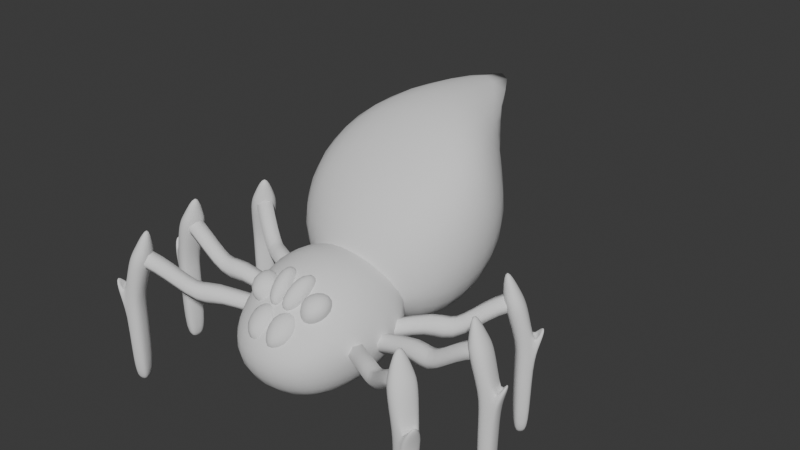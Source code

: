 # Source: Spider_Mother.blend  (saved by Blender 4.0.36; exported with 4.5.12 LTS)
import bpy
from mathutils import Matrix  # noqa: F401  (used for matrix-valued properties, if any)

bpy.ops.wm.read_factory_settings(use_empty=True)
scene = bpy.context.scene
scene.name = 'Scene'

# ---- collections
col_collection = bpy.data.collections.new('Collection'); scene.collection.children.link(col_collection)

# ---- world
world_world = bpy.data.worlds.new('World'); scene.world = world_world
world_world.use_nodes = True; world_world.node_tree.nodes.clear()
_N = world_world.node_tree.nodes; _L = world_world.node_tree.links
n0 = _N.new('ShaderNodeOutputWorld'); n0.name = 'World Output'; n0.location = (300, 300)
n1 = _N.new('ShaderNodeBackground'); n1.name = 'Background'; n1.location = (10, 300)
n1.inputs[0].default_value = (0.05088, 0.05088, 0.05088, 1.0)
_L.new(n1.outputs[0], n0.inputs[0])
n0.is_active_output = True
world_world.color = (0.05088, 0.05088, 0.05088)
world_world.use_sun_shadow = False
world_world.sun_shadow_jitter_overblur = 0.0

# ---- meshes
me_cube_001 = bpy.data.meshes.new('Cube.001')
me_cube_001.from_pydata([(-0.125, -0.1563, 0.125), (-0.125, -0.09881, 0.3203), (-0.125, 0.1563, 0.125), (-0.125, 0.1563, 0.375), (0.125, -0.1563, 0.125), (0.125, -0.09881, 0.3203), (0.125, 0.1563, 0.125), (0.125, 0.1562, 0.375), (-0.1524, 3.381e-10, 0.09761), (-0.1524, -0.1905, 0.25), (-0.1524, -1.99e-09, 0.4024), (-0.2118, 0.1905, 0.25), (3.958e-09, 0.1905, 0.09761), (-1.397e-09, 0.1905, 0.4024), (0.2118, 0.1905, 0.25), (0.1524, -5.192e-09, 0.09761), (0.1524, -5.351e-10, 0.4024), (0.1524, -0.1905, 0.25), (-3.027e-09, -0.1905, 0.09761), (-2.328e-10, -0.1331, 0.3477), (-0.2099, -3.736e-09, 0.25), (2.328e-09, 0.2623, 0.25), (0.2099, -4.028e-09, 0.25), (-2.328e-09, -0.2623, 0.25), (0.0, -1.699e-09, 0.04012), (-2.328e-10, -4.319e-09, 0.4599)], [], [(0, 9, 20, 8), (9, 1, 10, 20), (20, 10, 3, 11), (8, 20, 11, 2), (2, 11, 21, 12), (11, 3, 13, 21), (21, 13, 7, 14), (12, 21, 14, 6), (6, 14, 22, 15), (14, 7, 16, 22), (22, 16, 5, 17), (15, 22, 17, 4), (4, 17, 23, 18), (17, 5, 19, 23), (23, 19, 1, 9), (18, 23, 9, 0), (2, 12, 24, 8), (12, 6, 15, 24), (24, 15, 4, 18), (8, 24, 18, 0), (7, 13, 25, 16), (13, 3, 10, 25), (25, 10, 1, 19), (16, 25, 19, 5)])
me_cube_001.polygons.foreach_set('use_smooth', [True] * 24)
_uv = me_cube_001.uv_layers.new(name='UVMap')
_uv.uv.foreach_set('vector', [0.375, 0.0, 0.5, 0.0, 0.5, 0.125, 0.375, 0.125, 0.5, 0.0, 0.625, 0.0, 0.625, 0.125, 0.5, 0.125, 0.5, 0.125, 0.625, 0.125, 0.625, 0.25, 0.5, 0.25, 0.375, 0.125, 0.5, 0.125, 0.5, 0.25, 0.375, 0.25, 0.375, 0.25, 0.5, 0.25, 0.5, 0.375, 0.375, 0.375, 0.5, 0.25, 0.625, 0.25, 0.625, 0.375, 0.5, 0.375, 0.5, 0.375, 0.625, 0.375, 0.625, 0.5, 0.5, 0.5, 0.375, 0.375, 0.5, 0.375, 0.5, 0.5, 0.375, 0.5, 0.375, 0.5, 0.5, 0.5, 0.5, 0.625, 0.375, 0.625, 0.5, 0.5, 0.625, 0.5, 0.625, 0.625, 0.5, 0.625, 0.5, 0.625, 0.625, 0.625, 0.625, 0.75, 0.5, 0.75, 0.375, 0.625, 0.5, 0.625, 0.5, 0.75, 0.375, 0.75, 0.375, 0.75, 0.5, 0.75, 0.5, 0.875, 0.375, 0.875, 0.5, 0.75, 0.625, 0.75, 0.625, 0.875, 0.5, 0.875, 0.5, 0.875, 0.625, 0.875, 0.625, 1.0, 0.5, 1.0, 0.375, 0.875, 0.5, 0.875, 0.5, 1.0, 0.375, 1.0, 0.125, 0.5, 0.25, 0.5, 0.25, 0.625, 0.125, 0.625, 0.25, 0.5, 0.375, 0.5, 0.375, 0.625, 0.25, 0.625, 0.25, 0.625, 0.375, 0.625, 0.375, 0.75, 0.25, 0.75, 0.125, 0.625, 0.25, 0.625, 0.25, 0.75, 0.125, 0.75, 0.625, 0.5, 0.75, 0.5, 0.75, 0.625, 0.625, 0.625, 0.75, 0.5, 0.875, 0.5, 0.875, 0.625, 0.75, 0.625, 0.75, 0.625, 0.875, 0.625, 0.875, 0.75, 0.75, 0.75, 0.625, 0.625, 0.75, 0.625, 0.75, 0.75, 0.625, 0.75])
me_cube_001.update()
me_cube_002 = bpy.data.meshes.new('Cube.002')
me_cube_002.from_pydata([(-0.1875, 0.1941, 0.1828), (-0.1875, 0.197, 0.5563), (-0.1875, 0.5633, 0.333), (-0.1308, 0.4887, 0.6577), (0.1875, 0.1941, 0.1828), (0.1875, 0.197, 0.5563), (0.1875, 0.5633, 0.333), (0.1308, 0.4887, 0.6577), (-0.2286, 0.386, 0.1791), (-0.2286, 0.1172, 0.3926), (-0.2286, 0.3548, 0.6729), (-0.2286, 0.5252, 0.5051), (2.794e-09, 0.6116, 0.3007), (-1.63e-09, 0.9097, 0.6964), (0.2286, 0.5252, 0.5051), (0.2286, 0.386, 0.1791), (0.2286, 0.3548, 0.6729), (0.2286, 0.1172, 0.3926), (-2.794e-09, 0.1618, 0.1345), (1.63e-09, 0.1486, 0.5886), (-0.3148, 0.3414, 0.4372), (-1.863e-09, 0.6609, 0.5321), (0.3148, 0.3414, 0.4372), (1.863e-09, 0.03266, 0.3758), (0.0, 0.4028, 0.09449), (-3.725e-09, 0.4833, 0.7864)], [], [(0, 9, 20, 8), (9, 1, 10, 20), (20, 10, 3, 11), (8, 20, 11, 2), (2, 11, 21, 12), (11, 3, 13, 21), (21, 13, 7, 14), (12, 21, 14, 6), (6, 14, 22, 15), (14, 7, 16, 22), (22, 16, 5, 17), (15, 22, 17, 4), (4, 17, 23, 18), (17, 5, 19, 23), (23, 19, 1, 9), (18, 23, 9, 0), (2, 12, 24, 8), (12, 6, 15, 24), (24, 15, 4, 18), (8, 24, 18, 0), (7, 13, 25, 16), (13, 3, 10, 25), (25, 10, 1, 19), (16, 25, 19, 5)])
me_cube_002.polygons.foreach_set('use_smooth', [True] * 24)
_k = {(3, 13): 1.0, (7, 13): 1.0}
me_cube_002.attributes.new('crease_edge', 'FLOAT', 'EDGE').data.foreach_set('value', [_k.get((min(e.vertices), max(e.vertices)), 0.0) for e in me_cube_002.edges])
_uv = me_cube_002.uv_layers.new(name='UVMap')
_uv.uv.foreach_set('vector', [0.375, 0.0, 0.5, 0.0, 0.5, 0.125, 0.375, 0.125, 0.5, 0.0, 0.625, 0.0, 0.625, 0.125, 0.5, 0.125, 0.5, 0.125, 0.625, 0.125, 0.625, 0.25, 0.5, 0.25, 0.375, 0.125, 0.5, 0.125, 0.5, 0.25, 0.375, 0.25, 0.375, 0.25, 0.5, 0.25, 0.5, 0.375, 0.375, 0.375, 0.5, 0.25, 0.625, 0.25, 0.625, 0.375, 0.5, 0.375, 0.5, 0.375, 0.625, 0.375, 0.625, 0.5, 0.5, 0.5, 0.375, 0.375, 0.5, 0.375, 0.5, 0.5, 0.375, 0.5, 0.375, 0.5, 0.5, 0.5, 0.5, 0.625, 0.375, 0.625, 0.5, 0.5, 0.625, 0.5, 0.625, 0.625, 0.5, 0.625, 0.5, 0.625, 0.625, 0.625, 0.625, 0.75, 0.5, 0.75, 0.375, 0.625, 0.5, 0.625, 0.5, 0.75, 0.375, 0.75, 0.375, 0.75, 0.5, 0.75, 0.5, 0.875, 0.375, 0.875, 0.5, 0.75, 0.625, 0.75, 0.625, 0.875, 0.5, 0.875, 0.5, 0.875, 0.625, 0.875, 0.625, 1.0, 0.5, 1.0, 0.375, 0.875, 0.5, 0.875, 0.5, 1.0, 0.375, 1.0, 0.125, 0.5, 0.25, 0.5, 0.25, 0.625, 0.125, 0.625, 0.25, 0.5, 0.375, 0.5, 0.375, 0.625, 0.25, 0.625, 0.25, 0.625, 0.375, 0.625, 0.375, 0.75, 0.25, 0.75, 0.125, 0.625, 0.25, 0.625, 0.25, 0.75, 0.125, 0.75, 0.625, 0.5, 0.75, 0.5, 0.75, 0.625, 0.625, 0.625, 0.75, 0.5, 0.875, 0.5, 0.875, 0.625, 0.75, 0.625, 0.75, 0.625, 0.875, 0.625, 0.875, 0.75, 0.75, 0.75, 0.625, 0.625, 0.75, 0.625, 0.75, 0.75, 0.625, 0.75])
me_cube_002.update()
me_beziercurve = bpy.data.meshes.new('BezierCurve')
me_beziercurve.from_pydata([(0.1231, 0.01438, 0.2398), (0.1069, -0.004699, 0.2398), (0.1046, -0.01908, 0.2195), (0.1184, -0.01438, 0.1992), (0.1345, 0.004699, 0.1992), (0.1369, 0.01908, 0.2195), (0.1798, -0.03196, 0.2618), (0.1644, -0.05165, 0.2617), (0.1599, -0.06424, 0.2407), (0.1707, -0.05715, 0.22), (0.1861, -0.03746, 0.2203), (0.1907, -0.02487, 0.2411), (0.2233, -0.06409, 0.2789), (0.2092, -0.08469, 0.2774), (0.2012, -0.09477, 0.2556), (0.2074, -0.08426, 0.2347), (0.2215, -0.06365, 0.2357), (0.2295, -0.05357, 0.2578), (0.2568, -0.08536, 0.2887), (0.2443, -0.107, 0.2869), (0.2322, -0.1145, 0.2634), (0.2326, -0.1003, 0.2411), (0.245, -0.07864, 0.2422), (0.2572, -0.07117, 0.2657), (0.2816, -0.0984, 0.2902), (0.2704, -0.1208, 0.2888), (0.2557, -0.1268, 0.264), (0.2522, -0.1106, 0.2409), (0.2633, -0.0882, 0.2421), (0.278, -0.08212, 0.2665), (0.2992, -0.1065, 0.2897), (0.2882, -0.129, 0.2883), (0.2747, -0.1356, 0.2627), (0.2721, -0.1198, 0.2387), (0.283, -0.09729, 0.24), (0.2966, -0.09066, 0.2653), (0.3123, -0.1131, 0.2928), (0.3002, -0.135, 0.2911), (0.2925, -0.1446, 0.2664), (0.2969, -0.1323, 0.2434), (0.309, -0.1105, 0.2451), (0.3167, -0.1008, 0.2698), (0.3279, -0.1222, 0.3032), (0.3153, -0.1438, 0.301), (0.3128, -0.1564, 0.2794), (0.323, -0.1474, 0.26), (0.3356, -0.1258, 0.2622), (0.3381, -0.1132, 0.2839), (0.3479, -0.134, 0.3199), (0.3353, -0.1556, 0.3176), (0.3354, -0.1698, 0.2981), (0.348, -0.1622, 0.281), (0.3605, -0.1406, 0.2834), (0.3605, -0.1265, 0.3029), (0.3695, -0.1464, 0.3384), (0.3574, -0.1683, 0.3355), (0.3586, -0.1831, 0.3171), (0.3718, -0.1759, 0.3008), (0.3839, -0.154, 0.3032), (0.3827, -0.1392, 0.3215), (0.391, -0.1577, 0.3539), (0.3801, -0.1802, 0.3502), (0.3812, -0.1949, 0.3337), (0.3934, -0.1872, 0.3159), (0.4043, -0.1647, 0.3171), (0.4031, -0.1499, 0.336), (0.4117, -0.1664, 0.3639), (0.4036, -0.19, 0.3637), (0.4029, -0.204, 0.3442), (0.4104, -0.1944, 0.3239), (0.4185, -0.1708, 0.323), (0.4192, -0.1568, 0.3435), (0.4334, -0.1709, 0.3648), (0.4329, -0.1959, 0.3653), (0.4254, -0.2086, 0.3452), (0.4183, -0.1964, 0.3245), (0.4188, -0.1714, 0.324), (0.4264, -0.1587, 0.3441), (0.1291, 0.07056, 0.2293), (0.1228, 0.04704, 0.2349), (0.1268, 0.02872, 0.2184), (0.1372, 0.03391, 0.1963), (0.1436, 0.05742, 0.1906), (0.1396, 0.07575, 0.2072), (0.2003, 0.0586, 0.2549), (0.1949, 0.03493, 0.2602), (0.1962, 0.01707, 0.2429), (0.2029, 0.02288, 0.2202), (0.2083, 0.04655, 0.2149), (0.207, 0.06441, 0.2329), (0.2534, 0.04976, 0.274), (0.2495, 0.02584, 0.2782), (0.2466, 0.008666, 0.2599), (0.2477, 0.01542, 0.2369), (0.2516, 0.03935, 0.2321), (0.2544, 0.05652, 0.2507), (0.2927, 0.04347, 0.2852), (0.2908, 0.01923, 0.2891), (0.2831, 0.002836, 0.269), (0.2773, 0.01068, 0.2442), (0.2793, 0.03491, 0.2395), (0.287, 0.05131, 0.2597), (0.3207, 0.03943, 0.2872), (0.3203, 0.01498, 0.2916), (0.3096, -0.000993, 0.2701), (0.2994, 0.00749, 0.2445), (0.2999, 0.03194, 0.2398), (0.3105, 0.04792, 0.261), (0.3401, 0.03715, 0.287), (0.3399, 0.01267, 0.2914), (0.3305, -0.003447, 0.2691), (0.3214, 0.004924, 0.2425), (0.3216, 0.02941, 0.238), (0.3309, 0.04553, 0.2601), (0.3548, 0.0358, 0.2903), (0.3532, 0.01143, 0.2943), (0.3505, -0.005281, 0.273), (0.3492, 0.002376, 0.2477), (0.3507, 0.02674, 0.2436), (0.3535, 0.04346, 0.2649), (0.3728, 0.03473, 0.301), (0.3707, 0.0104, 0.3046), (0.3739, -0.006674, 0.2864), (0.3792, 0.0005776, 0.2647), (0.3813, 0.02491, 0.2611), (0.3781, 0.04198, 0.2793), (0.3959, 0.03428, 0.318), (0.3939, 0.009952, 0.3214), (0.4, -0.00719, 0.3054), (0.4082, -2.146e-06, 0.2861), (0.4102, 0.02433, 0.2827), (0.404, 0.04147, 0.2987), (0.4207, 0.03468, 0.3367), (0.4193, 0.01036, 0.3395), (0.4267, -0.00676, 0.3246), (0.4356, 0.0004354, 0.3061), (0.437, 0.02476, 0.3026), (0.4296, 0.04188, 0.3175), (0.445, 0.03606, 0.3521), (0.4448, 0.01182, 0.3542), (0.4522, -0.005312, 0.3412), (0.4598, 0.001805, 0.3211), (0.46, 0.02605, 0.3165), (0.4526, 0.04318, 0.332), (0.4675, 0.03866, 0.3616), (0.4703, 0.01478, 0.3672), (0.4757, -0.002596, 0.3512), (0.4783, 0.003898, 0.3288), (0.4755, 0.02777, 0.3222), (0.4701, 0.04515, 0.3391), (0.489, 0.04366, 0.3613), (0.4993, 0.02163, 0.3671), (0.498, 0.002588, 0.351), (0.4864, 0.005568, 0.3291), (0.4761, 0.0276, 0.3233), (0.4774, 0.04664, 0.3394), (0.09053, 0.09173, 0.2293), (0.09721, 0.0683, 0.2349), (0.1101, 0.05469, 0.2184), (0.1164, 0.06452, 0.1963), (0.1097, 0.08795, 0.1906), (0.09678, 0.1016, 0.2072), (0.1577, 0.1182, 0.2547), (0.1652, 0.09512, 0.2602), (0.1756, 0.08049, 0.2429), (0.1783, 0.08894, 0.2202), (0.1708, 0.112, 0.2149), (0.1604, 0.1267, 0.232), (0.2077, 0.138, 0.274), (0.2167, 0.1155, 0.2782), (0.2231, 0.09933, 0.2599), (0.2205, 0.1057, 0.2369), (0.2115, 0.1282, 0.2321), (0.2051, 0.1444, 0.2507), (0.2447, 0.1529, 0.2852), (0.2555, 0.1312, 0.2891), (0.2573, 0.1131, 0.269), (0.2483, 0.1169, 0.2442), (0.2375, 0.1387, 0.2395), (0.2357, 0.1567, 0.2597), (0.2707, 0.1639, 0.2872), (0.283, 0.1428, 0.2916), (0.2821, 0.1236, 0.2701), (0.2689, 0.1256, 0.2445), (0.2567, 0.1467, 0.2398), (0.2576, 0.1659, 0.261), (0.2885, 0.172, 0.287), (0.3009, 0.1509, 0.2914), (0.3012, 0.1322, 0.2691), (0.2891, 0.1347, 0.2425), (0.2766, 0.1558, 0.238), (0.2763, 0.1744, 0.2601), (0.3017, 0.1784, 0.2903), (0.313, 0.1567, 0.2943), (0.3193, 0.141, 0.273), (0.3142, 0.1469, 0.2477), (0.3029, 0.1685, 0.2436), (0.2967, 0.1843, 0.2649), (0.3177, 0.1868, 0.301), (0.3285, 0.1648, 0.3046), (0.3401, 0.1519, 0.2864), (0.3409, 0.1608, 0.2647), (0.3301, 0.1827, 0.2611), (0.3186, 0.1957, 0.2793), (0.3378, 0.1983, 0.318), (0.3486, 0.1764, 0.3214), (0.3627, 0.1649, 0.3054), (0.366, 0.1753, 0.2861), (0.3551, 0.1971, 0.2827), (0.341, 0.2086, 0.2987), (0.3588, 0.2115, 0.3367), (0.3702, 0.1899, 0.3395), (0.3853, 0.179, 0.3246), (0.3892, 0.1898, 0.3061), (0.3779, 0.2113, 0.3026), (0.3627, 0.2222, 0.3175), (0.3789, 0.2252, 0.3521), (0.3913, 0.2043, 0.3542), (0.4065, 0.1934, 0.3412), (0.4093, 0.2035, 0.3211), (0.3969, 0.2243, 0.3165), (0.3818, 0.2352, 0.332), (0.3968, 0.239, 0.3616), (0.4116, 0.22, 0.3672), (0.4252, 0.2079, 0.3512), (0.4241, 0.2148, 0.3288), (0.4093, 0.2338, 0.3222), (0.3957, 0.2459, 0.3391), (0.4127, 0.2544, 0.3613), (0.4329, 0.2408, 0.3671), (0.4416, 0.2238, 0.351), (0.4301, 0.2204, 0.3291), (0.4099, 0.2339, 0.3233), (0.4012, 0.2509, 0.3394)], [], [(0, 6, 11, 5), (74, 73, 67, 68), (10, 16, 15, 9), (5, 11, 10, 4), (67, 73, 72, 66), (15, 14, 8, 9), (16, 22, 21, 15), (11, 17, 16, 10), (20, 19, 13, 14), (21, 20, 14, 15), (6, 12, 17, 11), (13, 19, 18, 12), (22, 28, 27, 21), (17, 23, 22, 16), (26, 25, 19, 20), (27, 26, 20, 21), (12, 18, 23, 17), (19, 25, 24, 18), (28, 34, 33, 27), (23, 29, 28, 22), (32, 31, 25, 26), (33, 32, 26, 27), (18, 24, 29, 23), (25, 31, 30, 24), (34, 40, 39, 33), (29, 35, 34, 28), (38, 37, 31, 32), (39, 38, 32, 33), (24, 30, 35, 29), (31, 37, 36, 30), (40, 46, 45, 39), (35, 41, 40, 34), (44, 43, 37, 38), (45, 44, 38, 39), (30, 36, 41, 35), (37, 43, 42, 36), (46, 52, 51, 45), (41, 47, 46, 40), (50, 49, 43, 44), (51, 50, 44, 45), (36, 42, 47, 41), (43, 49, 48, 42), (52, 58, 57, 51), (47, 53, 52, 46), (56, 55, 49, 50), (57, 56, 50, 51), (42, 48, 53, 47), (49, 55, 54, 48), (58, 64, 63, 57), (53, 59, 58, 52), (62, 61, 55, 56), (63, 62, 56, 57), (48, 54, 59, 53), (55, 61, 60, 54), (64, 70, 69, 63), (59, 65, 64, 58), (81, 87, 86, 80), (69, 68, 62, 63), (54, 60, 65, 59), (61, 67, 66, 60), (70, 76, 75, 69), (65, 71, 70, 64), (1, 7, 6, 0), (75, 74, 68, 69), (60, 66, 71, 65), (2, 8, 7, 1), (68, 67, 61, 62), (71, 77, 76, 70), (7, 13, 12, 6), (4, 10, 9, 3), (66, 72, 77, 71), (14, 13, 7, 8), (78, 84, 89, 83), (152, 151, 145, 146), (88, 94, 93, 87), (83, 89, 88, 82), (145, 151, 150, 144), (93, 92, 86, 87), (94, 100, 99, 93), (89, 95, 94, 88), (98, 97, 91, 92), (99, 98, 92, 93), (84, 90, 95, 89), (91, 97, 96, 90), (100, 106, 105, 99), (95, 101, 100, 94), (104, 103, 97, 98), (105, 104, 98, 99), (90, 96, 101, 95), (97, 103, 102, 96), (106, 112, 111, 105), (101, 107, 106, 100), (110, 109, 103, 104), (111, 110, 104, 105), (96, 102, 107, 101), (103, 109, 108, 102), (112, 118, 117, 111), (107, 113, 112, 106), (116, 115, 109, 110), (117, 116, 110, 111), (102, 108, 113, 107), (109, 115, 114, 108), (118, 124, 123, 117), (113, 119, 118, 112), (122, 121, 115, 116), (123, 122, 116, 117), (108, 114, 119, 113), (115, 121, 120, 114), (124, 130, 129, 123), (119, 125, 124, 118), (128, 127, 121, 122), (129, 128, 122, 123), (114, 120, 125, 119), (121, 127, 126, 120), (130, 136, 135, 129), (125, 131, 130, 124), (134, 133, 127, 128), (135, 134, 128, 129), (120, 126, 131, 125), (127, 133, 132, 126), (136, 142, 141, 135), (131, 137, 136, 130), (140, 139, 133, 134), (141, 140, 134, 135), (126, 132, 137, 131), (133, 139, 138, 132), (142, 148, 147, 141), (137, 143, 142, 136), (147, 146, 140, 141), (132, 138, 143, 137), (139, 145, 144, 138), (148, 154, 153, 147), (143, 149, 148, 142), (79, 85, 84, 78), (153, 152, 146, 147), (138, 144, 149, 143), (80, 86, 85, 79), (146, 145, 139, 140), (149, 155, 154, 148), (85, 91, 90, 84), (82, 88, 87, 81), (144, 150, 155, 149), (92, 91, 85, 86), (166, 172, 171, 165), (156, 162, 167, 161), (230, 229, 223, 224), (161, 167, 166, 160), (223, 229, 228, 222), (171, 170, 164, 165), (172, 178, 177, 171), (167, 173, 172, 166), (176, 175, 169, 170), (177, 176, 170, 171), (162, 168, 173, 167), (169, 175, 174, 168), (178, 184, 183, 177), (173, 179, 178, 172), (182, 181, 175, 176), (183, 182, 176, 177), (168, 174, 179, 173), (175, 181, 180, 174), (184, 190, 189, 183), (179, 185, 184, 178), (188, 187, 181, 182), (189, 188, 182, 183), (174, 180, 185, 179), (181, 187, 186, 180), (190, 196, 195, 189), (185, 191, 190, 184), (194, 193, 187, 188), (195, 194, 188, 189), (180, 186, 191, 185), (187, 193, 192, 186), (196, 202, 201, 195), (191, 197, 196, 190), (200, 199, 193, 194), (201, 200, 194, 195), (186, 192, 197, 191), (193, 199, 198, 192), (202, 208, 207, 201), (197, 203, 202, 196), (206, 205, 199, 200), (207, 206, 200, 201), (192, 198, 203, 197), (199, 205, 204, 198), (208, 214, 213, 207), (203, 209, 208, 202), (212, 211, 205, 206), (213, 212, 206, 207), (198, 204, 209, 203), (205, 211, 210, 204), (214, 220, 219, 213), (209, 215, 214, 208), (218, 217, 211, 212), (219, 218, 212, 213), (204, 210, 215, 209), (211, 217, 216, 210), (220, 226, 225, 219), (215, 221, 220, 214), (225, 224, 218, 219), (210, 216, 221, 215), (217, 223, 222, 216), (226, 232, 231, 225), (221, 227, 226, 220), (157, 163, 162, 156), (231, 230, 224, 225), (216, 222, 227, 221), (158, 164, 163, 157), (224, 223, 217, 218), (227, 233, 232, 226), (163, 169, 168, 162), (160, 166, 165, 159), (222, 228, 233, 227), (170, 169, 163, 164), (3, 9, 8, 2), (159, 165, 164, 158)])
me_beziercurve.polygons.foreach_set('use_smooth', [True] * 216)
_uv = me_beziercurve.uv_layers.new(name='UVMap')
_uv.uv.foreach_set('vector', [0.0, 0.08333, 0.08333, 0.08333, 0.08333, 0.9167, 0.0, 0.9167, 1.0, 0.4167, 1.0, 0.25, 0.9167, 0.25, 0.9167, 0.4167, 0.08333, 0.75, 0.1667, 0.75, 0.1667, 0.5833, 0.08333, 0.5833, 0.0, 0.9167, 0.08333, 0.9167, 0.08333, 0.75, 0.0, 0.75, 0.9167, 0.25, 1.0, 0.25, 1.0, 0.08333, 0.9167, 0.08333, 0.1667, 0.5833, 0.1667, 0.4167, 0.08333, 0.4167, 0.08333, 0.5833, 0.1667, 0.75, 0.25, 0.75, 0.25, 0.5833, 0.1667, 0.5833, 0.08333, 0.9167, 0.1667, 0.9167, 0.1667, 0.75, 0.08333, 0.75, 0.25, 0.4167, 0.25, 0.25, 0.1667, 0.25, 0.1667, 0.4167, 0.25, 0.5833, 0.25, 0.4167, 0.1667, 0.4167, 0.1667, 0.5833, 0.08333, 0.08333, 0.1667, 0.08333, 0.1667, 0.9167, 0.08333, 0.9167, 0.1667, 0.25, 0.25, 0.25, 0.25, 0.08333, 0.1667, 0.08333, 0.25, 0.75, 0.3333, 0.75, 0.3333, 0.5833, 0.25, 0.5833, 0.1667, 0.9167, 0.25, 0.9167, 0.25, 0.75, 0.1667, 0.75, 0.3333, 0.4167, 0.3333, 0.25, 0.25, 0.25, 0.25, 0.4167, 0.3333, 0.5833, 0.3333, 0.4167, 0.25, 0.4167, 0.25, 0.5833, 0.1667, 0.08333, 0.25, 0.08333, 0.25, 0.9167, 0.1667, 0.9167, 0.25, 0.25, 0.3333, 0.25, 0.3333, 0.08333, 0.25, 0.08333, 0.3333, 0.75, 0.4167, 0.75, 0.4167, 0.5833, 0.3333, 0.5833, 0.25, 0.9167, 0.3333, 0.9167, 0.3333, 0.75, 0.25, 0.75, 0.4167, 0.4167, 0.4167, 0.25, 0.3333, 0.25, 0.3333, 0.4167, 0.4167, 0.5833, 0.4167, 0.4167, 0.3333, 0.4167, 0.3333, 0.5833, 0.25, 0.08333, 0.3333, 0.08333, 0.3333, 0.9167, 0.25, 0.9167, 0.3333, 0.25, 0.4167, 0.25, 0.4167, 0.08333, 0.3333, 0.08333, 0.4167, 0.75, 0.5, 0.75, 0.5, 0.5833, 0.4167, 0.5833, 0.3333, 0.9167, 0.4167, 0.9167, 0.4167, 0.75, 0.3333, 0.75, 0.5, 0.4167, 0.5, 0.25, 0.4167, 0.25, 0.4167, 0.4167, 0.5, 0.5833, 0.5, 0.4167, 0.4167, 0.4167, 0.4167, 0.5833, 0.3333, 0.08333, 0.4167, 0.08333, 0.4167, 0.9167, 0.3333, 0.9167, 0.4167, 0.25, 0.5, 0.25, 0.5, 0.08333, 0.4167, 0.08333, 0.5, 0.75, 0.5833, 0.75, 0.5833, 0.5833, 0.5, 0.5833, 0.4167, 0.9167, 0.5, 0.9167, 0.5, 0.75, 0.4167, 0.75, 0.5833, 0.4167, 0.5833, 0.25, 0.5, 0.25, 0.5, 0.4167, 0.5833, 0.5833, 0.5833, 0.4167, 0.5, 0.4167, 0.5, 0.5833, 0.4167, 0.08333, 0.5, 0.08333, 0.5, 0.9167, 0.4167, 0.9167, 0.5, 0.25, 0.5833, 0.25, 0.5833, 0.08333, 0.5, 0.08333, 0.5833, 0.75, 0.6667, 0.75, 0.6667, 0.5833, 0.5833, 0.5833, 0.5, 0.9167, 0.5833, 0.9167, 0.5833, 0.75, 0.5, 0.75, 0.6667, 0.4167, 0.6667, 0.25, 0.5833, 0.25, 0.5833, 0.4167, 0.6667, 0.5833, 0.6667, 0.4167, 0.5833, 0.4167, 0.5833, 0.5833, 0.5, 0.08333, 0.5833, 0.08333, 0.5833, 0.9167, 0.5, 0.9167, 0.5833, 0.25, 0.6667, 0.25, 0.6667, 0.08333, 0.5833, 0.08333, 0.6667, 0.75, 0.75, 0.75, 0.75, 0.5833, 0.6667, 0.5833, 0.5833, 0.9167, 0.6667, 0.9167, 0.6667, 0.75, 0.5833, 0.75, 0.75, 0.4167, 0.75, 0.25, 0.6667, 0.25, 0.6667, 0.4167, 0.75, 0.5833, 0.75, 0.4167, 0.6667, 0.4167, 0.6667, 0.5833, 0.5833, 0.08333, 0.6667, 0.08333, 0.6667, 0.9167, 0.5833, 0.9167, 0.6667, 0.25, 0.75, 0.25, 0.75, 0.08333, 0.6667, 0.08333, 0.75, 0.75, 0.8333, 0.75, 0.8333, 0.5833, 0.75, 0.5833, 0.6667, 0.9167, 0.75, 0.9167, 0.75, 0.75, 0.6667, 0.75, 0.8333, 0.4167, 0.8333, 0.25, 0.75, 0.25, 0.75, 0.4167, 0.8333, 0.5833, 0.8333, 0.4167, 0.75, 0.4167, 0.75, 0.5833, 0.6667, 0.08333, 0.75, 0.08333, 0.75, 0.9167, 0.6667, 0.9167, 0.75, 0.25, 0.8333, 0.25, 0.8333, 0.08333, 0.75, 0.08333, 0.8333, 0.75, 0.9167, 0.75, 0.9167, 0.5833, 0.8333, 0.5833, 0.75, 0.9167, 0.8333, 0.9167, 0.8333, 0.75, 0.75, 0.75, 0.0, 0.5833, 0.08333, 0.5833, 0.08333, 0.4167, 0.0, 0.4167, 0.9167, 0.5833, 0.9167, 0.4167, 0.8333, 0.4167, 0.8333, 0.5833, 0.75, 0.08333, 0.8333, 0.08333, 0.8333, 0.9167, 0.75, 0.9167, 0.8333, 0.25, 0.9167, 0.25, 0.9167, 0.08333, 0.8333, 0.08333, 0.9167, 0.75, 1.0, 0.75, 1.0, 0.5833, 0.9167, 0.5833, 0.8333, 0.9167, 0.9167, 0.9167, 0.9167, 0.75, 0.8333, 0.75, 0.0, 0.25, 0.08333, 0.25, 0.08333, 0.08333, 0.0, 0.08333, 1.0, 0.5833, 1.0, 0.4167, 0.9167, 0.4167, 0.9167, 0.5833, 0.8333, 0.08333, 0.9167, 0.08333, 0.9167, 0.9167, 0.8333, 0.9167, 0.0, 0.4167, 0.08333, 0.4167, 0.08333, 0.25, 0.0, 0.25, 0.9167, 0.4167, 0.9167, 0.25, 0.8333, 0.25, 0.8333, 0.4167, 0.9167, 0.9167, 1.0, 0.9167, 1.0, 0.75, 0.9167, 0.75, 0.08333, 0.25, 0.1667, 0.25, 0.1667, 0.08333, 0.08333, 0.08333, 0.0, 0.75, 0.08333, 0.75, 0.08333, 0.5833, 0.0, 0.5833, 0.9167, 0.08333, 1.0, 0.08333, 1.0, 0.9167, 0.9167, 0.9167, 0.1667, 0.4167, 0.1667, 0.25, 0.08333, 0.25, 0.08333, 0.4167, 0.0, 0.08333, 0.08333, 0.08333, 0.08333, 0.9167, 0.0, 0.9167, 1.0, 0.4167, 1.0, 0.25, 0.9167, 0.25, 0.9167, 0.4167, 0.08333, 0.75, 0.1667, 0.75, 0.1667, 0.5833, 0.08333, 0.5833, 0.0, 0.9167, 0.08333, 0.9167, 0.08333, 0.75, 0.0, 0.75, 0.9167, 0.25, 1.0, 0.25, 1.0, 0.08333, 0.9167, 0.08333, 0.1667, 0.5833, 0.1667, 0.4167, 0.08333, 0.4167, 0.08333, 0.5833, 0.1667, 0.75, 0.25, 0.75, 0.25, 0.5833, 0.1667, 0.5833, 0.08333, 0.9167, 0.1667, 0.9167, 0.1667, 0.75, 0.08333, 0.75, 0.25, 0.4167, 0.25, 0.25, 0.1667, 0.25, 0.1667, 0.4167, 0.25, 0.5833, 0.25, 0.4167, 0.1667, 0.4167, 0.1667, 0.5833, 0.08333, 0.08333, 0.1667, 0.08333, 0.1667, 0.9167, 0.08333, 0.9167, 0.1667, 0.25, 0.25, 0.25, 0.25, 0.08333, 0.1667, 0.08333, 0.25, 0.75, 0.3333, 0.75, 0.3333, 0.5833, 0.25, 0.5833, 0.1667, 0.9167, 0.25, 0.9167, 0.25, 0.75, 0.1667, 0.75, 0.3333, 0.4167, 0.3333, 0.25, 0.25, 0.25, 0.25, 0.4167, 0.3333, 0.5833, 0.3333, 0.4167, 0.25, 0.4167, 0.25, 0.5833, 0.1667, 0.08333, 0.25, 0.08333, 0.25, 0.9167, 0.1667, 0.9167, 0.25, 0.25, 0.3333, 0.25, 0.3333, 0.08333, 0.25, 0.08333, 0.3333, 0.75, 0.4167, 0.75, 0.4167, 0.5833, 0.3333, 0.5833, 0.25, 0.9167, 0.3333, 0.9167, 0.3333, 0.75, 0.25, 0.75, 0.4167, 0.4167, 0.4167, 0.25, 0.3333, 0.25, 0.3333, 0.4167, 0.4167, 0.5833, 0.4167, 0.4167, 0.3333, 0.4167, 0.3333, 0.5833, 0.25, 0.08333, 0.3333, 0.08333, 0.3333, 0.9167, 0.25, 0.9167, 0.3333, 0.25, 0.4167, 0.25, 0.4167, 0.08333, 0.3333, 0.08333, 0.4167, 0.75, 0.5, 0.75, 0.5, 0.5833, 0.4167, 0.5833, 0.3333, 0.9167, 0.4167, 0.9167, 0.4167, 0.75, 0.3333, 0.75, 0.5, 0.4167, 0.5, 0.25, 0.4167, 0.25, 0.4167, 0.4167, 0.5, 0.5833, 0.5, 0.4167, 0.4167, 0.4167, 0.4167, 0.5833, 0.3333, 0.08333, 0.4167, 0.08333, 0.4167, 0.9167, 0.3333, 0.9167, 0.4167, 0.25, 0.5, 0.25, 0.5, 0.08333, 0.4167, 0.08333, 0.5, 0.75, 0.5833, 0.75, 0.5833, 0.5833, 0.5, 0.5833, 0.4167, 0.9167, 0.5, 0.9167, 0.5, 0.75, 0.4167, 0.75, 0.5833, 0.4167, 0.5833, 0.25, 0.5, 0.25, 0.5, 0.4167, 0.5833, 0.5833, 0.5833, 0.4167, 0.5, 0.4167, 0.5, 0.5833, 0.4167, 0.08333, 0.5, 0.08333, 0.5, 0.9167, 0.4167, 0.9167, 0.5, 0.25, 0.5833, 0.25, 0.5833, 0.08333, 0.5, 0.08333, 0.5833, 0.75, 0.6667, 0.75, 0.6667, 0.5833, 0.5833, 0.5833, 0.5, 0.9167, 0.5833, 0.9167, 0.5833, 0.75, 0.5, 0.75, 0.6667, 0.4167, 0.6667, 0.25, 0.5833, 0.25, 0.5833, 0.4167, 0.6667, 0.5833, 0.6667, 0.4167, 0.5833, 0.4167, 0.5833, 0.5833, 0.5, 0.08333, 0.5833, 0.08333, 0.5833, 0.9167, 0.5, 0.9167, 0.5833, 0.25, 0.6667, 0.25, 0.6667, 0.08333, 0.5833, 0.08333, 0.6667, 0.75, 0.75, 0.75, 0.75, 0.5833, 0.6667, 0.5833, 0.5833, 0.9167, 0.6667, 0.9167, 0.6667, 0.75, 0.5833, 0.75, 0.75, 0.4167, 0.75, 0.25, 0.6667, 0.25, 0.6667, 0.4167, 0.75, 0.5833, 0.75, 0.4167, 0.6667, 0.4167, 0.6667, 0.5833, 0.5833, 0.08333, 0.6667, 0.08333, 0.6667, 0.9167, 0.5833, 0.9167, 0.6667, 0.25, 0.75, 0.25, 0.75, 0.08333, 0.6667, 0.08333, 0.75, 0.75, 0.8333, 0.75, 0.8333, 0.5833, 0.75, 0.5833, 0.6667, 0.9167, 0.75, 0.9167, 0.75, 0.75, 0.6667, 0.75, 0.8333, 0.4167, 0.8333, 0.25, 0.75, 0.25, 0.75, 0.4167, 0.8333, 0.5833, 0.8333, 0.4167, 0.75, 0.4167, 0.75, 0.5833, 0.6667, 0.08333, 0.75, 0.08333, 0.75, 0.9167, 0.6667, 0.9167, 0.75, 0.25, 0.8333, 0.25, 0.8333, 0.08333, 0.75, 0.08333, 0.8333, 0.75, 0.9167, 0.75, 0.9167, 0.5833, 0.8333, 0.5833, 0.75, 0.9167, 0.8333, 0.9167, 0.8333, 0.75, 0.75, 0.75, 0.9167, 0.5833, 0.9167, 0.4167, 0.8333, 0.4167, 0.8333, 0.5833, 0.75, 0.08333, 0.8333, 0.08333, 0.8333, 0.9167, 0.75, 0.9167, 0.8333, 0.25, 0.9167, 0.25, 0.9167, 0.08333, 0.8333, 0.08333, 0.9167, 0.75, 1.0, 0.75, 1.0, 0.5833, 0.9167, 0.5833, 0.8333, 0.9167, 0.9167, 0.9167, 0.9167, 0.75, 0.8333, 0.75, 0.0, 0.25, 0.08333, 0.25, 0.08333, 0.08333, 0.0, 0.08333, 1.0, 0.5833, 1.0, 0.4167, 0.9167, 0.4167, 0.9167, 0.5833, 0.8333, 0.08333, 0.9167, 0.08333, 0.9167, 0.9167, 0.8333, 0.9167, 0.0, 0.4167, 0.08333, 0.4167, 0.08333, 0.25, 0.0, 0.25, 0.9167, 0.4167, 0.9167, 0.25, 0.8333, 0.25, 0.8333, 0.4167, 0.9167, 0.9167, 1.0, 0.9167, 1.0, 0.75, 0.9167, 0.75, 0.08333, 0.25, 0.1667, 0.25, 0.1667, 0.08333, 0.08333, 0.08333, 0.0, 0.75, 0.08333, 0.75, 0.08333, 0.5833, 0.0, 0.5833, 0.9167, 0.08333, 1.0, 0.08333, 1.0, 0.9167, 0.9167, 0.9167, 0.1667, 0.4167, 0.1667, 0.25, 0.08333, 0.25, 0.08333, 0.4167, 0.08333, 0.75, 0.1667, 0.75, 0.1667, 0.5833, 0.08333, 0.5833, 0.0, 0.08333, 0.08333, 0.08333, 0.08333, 0.9167, 0.0, 0.9167, 1.0, 0.4167, 1.0, 0.25, 0.9167, 0.25, 0.9167, 0.4167, 0.0, 0.9167, 0.08333, 0.9167, 0.08333, 0.75, 0.0, 0.75, 0.9167, 0.25, 1.0, 0.25, 1.0, 0.08333, 0.9167, 0.08333, 0.1667, 0.5833, 0.1667, 0.4167, 0.08333, 0.4167, 0.08333, 0.5833, 0.1667, 0.75, 0.25, 0.75, 0.25, 0.5833, 0.1667, 0.5833, 0.08333, 0.9167, 0.1667, 0.9167, 0.1667, 0.75, 0.08333, 0.75, 0.25, 0.4167, 0.25, 0.25, 0.1667, 0.25, 0.1667, 0.4167, 0.25, 0.5833, 0.25, 0.4167, 0.1667, 0.4167, 0.1667, 0.5833, 0.08333, 0.08333, 0.1667, 0.08333, 0.1667, 0.9167, 0.08333, 0.9167, 0.1667, 0.25, 0.25, 0.25, 0.25, 0.08333, 0.1667, 0.08333, 0.25, 0.75, 0.3333, 0.75, 0.3333, 0.5833, 0.25, 0.5833, 0.1667, 0.9167, 0.25, 0.9167, 0.25, 0.75, 0.1667, 0.75, 0.3333, 0.4167, 0.3333, 0.25, 0.25, 0.25, 0.25, 0.4167, 0.3333, 0.5833, 0.3333, 0.4167, 0.25, 0.4167, 0.25, 0.5833, 0.1667, 0.08333, 0.25, 0.08333, 0.25, 0.9167, 0.1667, 0.9167, 0.25, 0.25, 0.3333, 0.25, 0.3333, 0.08333, 0.25, 0.08333, 0.3333, 0.75, 0.4167, 0.75, 0.4167, 0.5833, 0.3333, 0.5833, 0.25, 0.9167, 0.3333, 0.9167, 0.3333, 0.75, 0.25, 0.75, 0.4167, 0.4167, 0.4167, 0.25, 0.3333, 0.25, 0.3333, 0.4167, 0.4167, 0.5833, 0.4167, 0.4167, 0.3333, 0.4167, 0.3333, 0.5833, 0.25, 0.08333, 0.3333, 0.08333, 0.3333, 0.9167, 0.25, 0.9167, 0.3333, 0.25, 0.4167, 0.25, 0.4167, 0.08333, 0.3333, 0.08333, 0.4167, 0.75, 0.5, 0.75, 0.5, 0.5833, 0.4167, 0.5833, 0.3333, 0.9167, 0.4167, 0.9167, 0.4167, 0.75, 0.3333, 0.75, 0.5, 0.4167, 0.5, 0.25, 0.4167, 0.25, 0.4167, 0.4167, 0.5, 0.5833, 0.5, 0.4167, 0.4167, 0.4167, 0.4167, 0.5833, 0.3333, 0.08333, 0.4167, 0.08333, 0.4167, 0.9167, 0.3333, 0.9167, 0.4167, 0.25, 0.5, 0.25, 0.5, 0.08333, 0.4167, 0.08333, 0.5, 0.75, 0.5833, 0.75, 0.5833, 0.5833, 0.5, 0.5833, 0.4167, 0.9167, 0.5, 0.9167, 0.5, 0.75, 0.4167, 0.75, 0.5833, 0.4167, 0.5833, 0.25, 0.5, 0.25, 0.5, 0.4167, 0.5833, 0.5833, 0.5833, 0.4167, 0.5, 0.4167, 0.5, 0.5833, 0.4167, 0.08333, 0.5, 0.08333, 0.5, 0.9167, 0.4167, 0.9167, 0.5, 0.25, 0.5833, 0.25, 0.5833, 0.08333, 0.5, 0.08333, 0.5833, 0.75, 0.6667, 0.75, 0.6667, 0.5833, 0.5833, 0.5833, 0.5, 0.9167, 0.5833, 0.9167, 0.5833, 0.75, 0.5, 0.75, 0.6667, 0.4167, 0.6667, 0.25, 0.5833, 0.25, 0.5833, 0.4167, 0.6667, 0.5833, 0.6667, 0.4167, 0.5833, 0.4167, 0.5833, 0.5833, 0.5, 0.08333, 0.5833, 0.08333, 0.5833, 0.9167, 0.5, 0.9167, 0.5833, 0.25, 0.6667, 0.25, 0.6667, 0.08333, 0.5833, 0.08333, 0.6667, 0.75, 0.75, 0.75, 0.75, 0.5833, 0.6667, 0.5833, 0.5833, 0.9167, 0.6667, 0.9167, 0.6667, 0.75, 0.5833, 0.75, 0.75, 0.4167, 0.75, 0.25, 0.6667, 0.25, 0.6667, 0.4167, 0.75, 0.5833, 0.75, 0.4167, 0.6667, 0.4167, 0.6667, 0.5833, 0.5833, 0.08333, 0.6667, 0.08333, 0.6667, 0.9167, 0.5833, 0.9167, 0.6667, 0.25, 0.75, 0.25, 0.75, 0.08333, 0.6667, 0.08333, 0.75, 0.75, 0.8333, 0.75, 0.8333, 0.5833, 0.75, 0.5833, 0.6667, 0.9167, 0.75, 0.9167, 0.75, 0.75, 0.6667, 0.75, 0.8333, 0.4167, 0.8333, 0.25, 0.75, 0.25, 0.75, 0.4167, 0.8333, 0.5833, 0.8333, 0.4167, 0.75, 0.4167, 0.75, 0.5833, 0.6667, 0.08333, 0.75, 0.08333, 0.75, 0.9167, 0.6667, 0.9167, 0.75, 0.25, 0.8333, 0.25, 0.8333, 0.08333, 0.75, 0.08333, 0.8333, 0.75, 0.9167, 0.75, 0.9167, 0.5833, 0.8333, 0.5833, 0.75, 0.9167, 0.8333, 0.9167, 0.8333, 0.75, 0.75, 0.75, 0.9167, 0.5833, 0.9167, 0.4167, 0.8333, 0.4167, 0.8333, 0.5833, 0.75, 0.08333, 0.8333, 0.08333, 0.8333, 0.9167, 0.75, 0.9167, 0.8333, 0.25, 0.9167, 0.25, 0.9167, 0.08333, 0.8333, 0.08333, 0.9167, 0.75, 1.0, 0.75, 1.0, 0.5833, 0.9167, 0.5833, 0.8333, 0.9167, 0.9167, 0.9167, 0.9167, 0.75, 0.8333, 0.75, 0.0, 0.25, 0.08333, 0.25, 0.08333, 0.08333, 0.0, 0.08333, 1.0, 0.5833, 1.0, 0.4167, 0.9167, 0.4167, 0.9167, 0.5833, 0.8333, 0.08333, 0.9167, 0.08333, 0.9167, 0.9167, 0.8333, 0.9167, 0.0, 0.4167, 0.08333, 0.4167, 0.08333, 0.25, 0.0, 0.25, 0.9167, 0.4167, 0.9167, 0.25, 0.8333, 0.25, 0.8333, 0.4167, 0.9167, 0.9167, 1.0, 0.9167, 1.0, 0.75, 0.9167, 0.75, 0.08333, 0.25, 0.1667, 0.25, 0.1667, 0.08333, 0.08333, 0.08333, 0.0, 0.75, 0.08333, 0.75, 0.08333, 0.5833, 0.0, 0.5833, 0.9167, 0.08333, 1.0, 0.08333, 1.0, 0.9167, 0.9167, 0.9167, 0.1667, 0.4167, 0.1667, 0.25, 0.08333, 0.25, 0.08333, 0.4167, 0.0, 0.5833, 0.08333, 0.5833, 0.08333, 0.4167, 0.0, 0.4167, 0.0, 0.5833, 0.08333, 0.5833, 0.08333, 0.4167, 0.0, 0.4167])
me_beziercurve.auto_texspace = False
me_beziercurve.update()
me_cube_003 = bpy.data.meshes.new('Cube.003')
me_cube_003.from_pydata([(0.501, -0.005494, 0.2461), (0.4644, -0.005494, 0.3734), (0.4897, 0.04321, 0.2461), (0.4531, 0.04321, 0.3734), (0.5375, 0.002975, 0.2461), (0.5009, 0.002975, 0.3734), (0.5262, 0.05168, 0.2461), (0.4896, 0.05168, 0.3734), (0.4913, 0.01793, 0.2406), (0.471, -0.01176, 0.3459), (0.4547, 0.01793, 0.3789), (0.4572, 0.04762, 0.3459), (0.5067, 0.05279, 0.2406), (0.4701, 0.05279, 0.3789), (0.5018, 0.05795, 0.3459), (0.5359, 0.02826, 0.2406), (0.4992, 0.02826, 0.3789), (0.5155, -0.001433, 0.3459), (0.5205, -0.006596, 0.2406), (0.4839, -0.006596, 0.3789), (0.4557, 0.01598, 0.3459), (0.4769, 0.06399, 0.3459), (0.5171, 0.03021, 0.3459), (0.4959, -0.0178, 0.3459), (0.501, -0.005495, -0.0216), (0.4471, 0.02309, 0.4904), (0.501, -0.005495, 0.191), (0.4897, 0.04321, 0.191), (0.5375, 0.002975, 0.191), (0.5262, 0.05168, 0.191), (0.4913, 0.01793, 0.1855), (0.5067, 0.05279, 0.1855), (0.5359, 0.02826, 0.1855), (0.5205, -0.006596, 0.1855), (0.4897, 0.04321, -0.0216), (0.5375, 0.002975, -0.0216), (0.5262, 0.05168, -0.0216), (0.4913, 0.01793, -0.0216), (0.5067, 0.05279, -0.0216), (0.5359, 0.02826, -0.0216), (0.5205, -0.006596, -0.0216), (0.5136, 0.02309, -0.0216), (0.5518, 0.002975, 0.2461), (0.5405, 0.05168, 0.2461), (0.5501, 0.02826, 0.2406), (0.563, 0.028, 0.3005), (0.5675, 0.028, 0.3005), (0.4312, -0.2231, 0.2461), (0.4006, -0.203, 0.3734), (0.4486, -0.1762, 0.2461), (0.418, -0.1561, 0.3734), (0.4664, -0.2361, 0.2461), (0.4358, -0.216, 0.3734), (0.4837, -0.1893, 0.2461), (0.4532, -0.1691, 0.3734), (0.436, -0.1982, 0.2406), (0.4027, -0.2119, 0.3459), (0.4055, -0.1781, 0.3789), (0.4239, -0.1547, 0.3459), (0.4681, -0.1776, 0.2406), (0.4375, -0.1575, 0.3789), (0.4668, -0.1706, 0.3459), (0.4789, -0.2141, 0.2406), (0.4483, -0.194, 0.3789), (0.4456, -0.2277, 0.3459), (0.4469, -0.2348, 0.2406), (0.4163, -0.2146, 0.3789), (0.4052, -0.1803, 0.3459), (0.4493, -0.1519, 0.3459), (0.4643, -0.2022, 0.3459), (0.4202, -0.2306, 0.3459), (0.4312, -0.2231, -0.0216), (0.4019, -0.1696, 0.4904), (0.4312, -0.2231, 0.191), (0.4486, -0.1762, 0.191), (0.4664, -0.2361, 0.191), (0.4837, -0.1893, 0.191), (0.436, -0.1982, 0.1855), (0.4681, -0.1776, 0.1855), (0.4789, -0.2141, 0.1855), (0.4469, -0.2348, 0.1855), (0.4486, -0.1762, -0.0216), (0.4664, -0.2361, -0.0216), (0.4837, -0.1893, -0.0216), (0.436, -0.1982, -0.0216), (0.4681, -0.1776, -0.0216), (0.4789, -0.2141, -0.0216), (0.4469, -0.2348, -0.0216), (0.4575, -0.2062, -0.0216), (0.4783, -0.244, 0.2461), (0.4957, -0.1971, 0.2461), (0.4908, -0.222, 0.2406), (0.5014, -0.2293, 0.3005), (0.5052, -0.2317, 0.3005), (0.4564, 0.2209, 0.2461), (0.4245, 0.2029, 0.3734), (0.4226, 0.2578, 0.2461), (0.3907, 0.2398, 0.3734), (0.4841, 0.2462, 0.2461), (0.4521, 0.2282, 0.3734), (0.4503, 0.2831, 0.2461), (0.4184, 0.2651, 0.3734), (0.4365, 0.2365, 0.2406), (0.4333, 0.2007, 0.3459), (0.4046, 0.2186, 0.3789), (0.3922, 0.2457, 0.3459), (0.4328, 0.2745, 0.2406), (0.4009, 0.2565, 0.3789), (0.426, 0.2765, 0.3459), (0.4702, 0.2674, 0.2406), (0.4383, 0.2494, 0.3789), (0.4671, 0.2315, 0.3459), (0.4739, 0.2295, 0.2406), (0.442, 0.2115, 0.3789), (0.4064, 0.2174, 0.3459), (0.4013, 0.2696, 0.3459), (0.4529, 0.2599, 0.3459), (0.458, 0.2076, 0.3459), (0.4564, 0.2209, -0.0216), (0.3954, 0.2193, 0.4904), (0.4564, 0.2209, 0.191), (0.4226, 0.2578, 0.191), (0.4841, 0.2462, 0.191), (0.4503, 0.2831, 0.191), (0.4365, 0.2365, 0.1855), (0.4328, 0.2745, 0.1855), (0.4702, 0.2674, 0.1855), (0.4739, 0.2295, 0.1855), (0.4226, 0.2578, -0.0216), (0.4841, 0.2462, -0.0216), (0.4503, 0.2831, -0.0216), (0.4365, 0.2365, -0.0216), (0.4328, 0.2745, -0.0216), (0.4702, 0.2674, -0.0216), (0.4739, 0.2295, -0.0216), (0.4533, 0.252, -0.0216), (0.4965, 0.2532, 0.2461), (0.4628, 0.2901, 0.2461), (0.4827, 0.2744, 0.2406), (0.494, 0.2805, 0.3005), (0.4979, 0.2827, 0.3005)], [], [(0, 9, 20, 8), (9, 1, 10, 20), (20, 10, 3, 11), (8, 20, 11, 2), (2, 11, 21, 12), (11, 3, 13, 21), (21, 13, 7, 14), (12, 21, 14, 6), (6, 14, 22, 15), (14, 7, 16, 22), (22, 16, 5, 17), (15, 22, 17, 4), (4, 17, 23, 18), (17, 5, 19, 23), (23, 19, 1, 9), (18, 23, 9, 0), (6, 15, 45), (12, 6, 29, 31), (4, 18, 33, 28), (0, 8, 30, 26), (7, 13, 25, 16), (13, 3, 10, 25), (25, 10, 1, 19), (16, 25, 19, 5), (30, 27, 34, 37), (31, 29, 36, 38), (32, 28, 35, 39), (33, 26, 24, 40), (8, 2, 27, 30), (18, 0, 26, 33), (2, 12, 31, 27), (43, 46, 44), (34, 38, 41, 37), (38, 36, 39, 41), (41, 39, 35, 40), (37, 41, 40, 24), (28, 33, 40, 35), (29, 32, 39, 36), (27, 31, 38, 34), (26, 30, 37, 24), (4, 28, 42), (32, 44, 42, 28), (29, 43, 44, 32), (6, 43, 29), (46, 43, 6, 45), (44, 46, 42), (42, 46, 45, 4), (15, 4, 45), (47, 56, 67, 55), (56, 48, 57, 67), (67, 57, 50, 58), (55, 67, 58, 49), (49, 58, 68, 59), (58, 50, 60, 68), (68, 60, 54, 61), (59, 68, 61, 53), (53, 61, 69, 62), (61, 54, 63, 69), (69, 63, 52, 64), (62, 69, 64, 51), (51, 64, 70, 65), (64, 52, 66, 70), (70, 66, 48, 56), (65, 70, 56, 47), (53, 62, 92), (59, 53, 76, 78), (51, 65, 80, 75), (47, 55, 77, 73), (54, 60, 72, 63), (60, 50, 57, 72), (72, 57, 48, 66), (63, 72, 66, 52), (77, 74, 81, 84), (78, 76, 83, 85), (79, 75, 82, 86), (80, 73, 71, 87), (55, 49, 74, 77), (65, 47, 73, 80), (49, 59, 78, 74), (90, 93, 91), (81, 85, 88, 84), (85, 83, 86, 88), (88, 86, 82, 87), (84, 88, 87, 71), (75, 80, 87, 82), (76, 79, 86, 83), (74, 78, 85, 81), (73, 77, 84, 71), (51, 75, 89), (79, 91, 89, 75), (76, 90, 91, 79), (53, 90, 76), (93, 90, 53, 92), (91, 93, 89), (89, 93, 92, 51), (62, 51, 92), (94, 103, 114, 102), (103, 95, 104, 114), (114, 104, 97, 105), (102, 114, 105, 96), (96, 105, 115, 106), (105, 97, 107, 115), (115, 107, 101, 108), (106, 115, 108, 100), (100, 108, 116, 109), (108, 101, 110, 116), (116, 110, 99, 111), (109, 116, 111, 98), (98, 111, 117, 112), (111, 99, 113, 117), (117, 113, 95, 103), (112, 117, 103, 94), (100, 109, 139), (106, 100, 123, 125), (98, 112, 127, 122), (94, 102, 124, 120), (101, 107, 119, 110), (107, 97, 104, 119), (119, 104, 95, 113), (110, 119, 113, 99), (124, 121, 128, 131), (125, 123, 130, 132), (126, 122, 129, 133), (127, 120, 118, 134), (102, 96, 121, 124), (112, 94, 120, 127), (96, 106, 125, 121), (137, 140, 138), (128, 132, 135, 131), (132, 130, 133, 135), (135, 133, 129, 134), (131, 135, 134, 118), (122, 127, 134, 129), (123, 126, 133, 130), (121, 125, 132, 128), (120, 124, 131, 118), (98, 122, 136), (126, 138, 136, 122), (123, 137, 138, 126), (100, 137, 123), (140, 137, 100, 139), (138, 140, 136), (136, 140, 139, 98), (109, 98, 139)])
me_cube_003.polygons.foreach_set('use_smooth', [True] * 144)
_k = {(4, 15): 0.2962, (6, 15): 0.2962, (51, 62): 0.2962, (53, 62): 0.2962, (98, 109): 0.2962, (100, 109): 0.2962}
me_cube_003.attributes.new('crease_edge', 'FLOAT', 'EDGE').data.foreach_set('value', [_k.get((min(e.vertices), max(e.vertices)), 0.0) for e in me_cube_003.edges])
_uv = me_cube_003.uv_layers.new(name='UVMap')
_uv.uv.foreach_set('vector', [0.375, 0.0, 0.5, 0.0, 0.5, 0.125, 0.375, 0.125, 0.5, 0.0, 0.625, 0.0, 0.625, 0.125, 0.5, 0.125, 0.5, 0.125, 0.625, 0.125, 0.625, 0.25, 0.5, 0.25, 0.375, 0.125, 0.5, 0.125, 0.5, 0.25, 0.375, 0.25, 0.375, 0.25, 0.5, 0.25, 0.5, 0.375, 0.375, 0.375, 0.5, 0.25, 0.625, 0.25, 0.625, 0.375, 0.5, 0.375, 0.5, 0.375, 0.625, 0.375, 0.625, 0.5, 0.5, 0.5, 0.375, 0.375, 0.5, 0.375, 0.5, 0.5, 0.375, 0.5, 0.375, 0.5, 0.5, 0.5, 0.5, 0.625, 0.375, 0.625, 0.5, 0.5, 0.625, 0.5, 0.625, 0.625, 0.5, 0.625, 0.5, 0.625, 0.625, 0.625, 0.625, 0.75, 0.5, 0.75, 0.375, 0.625, 0.5, 0.625, 0.5, 0.75, 0.375, 0.75, 0.375, 0.75, 0.5, 0.75, 0.5, 0.875, 0.375, 0.875, 0.5, 0.75, 0.625, 0.75, 0.625, 0.875, 0.5, 0.875, 0.5, 0.875, 0.625, 0.875, 0.625, 1.0, 0.5, 1.0, 0.375, 0.875, 0.5, 0.875, 0.5, 1.0, 0.375, 1.0, 0.375, 0.5, 0.375, 0.625, 0.0, 0.0, 0.375, 0.375, 0.375, 0.5, 0.375, 0.5, 0.375, 0.375, 0.375, 0.75, 0.375, 0.875, 0.375, 0.875, 0.375, 0.75, 0.375, 0.0, 0.375, 0.125, 0.375, 0.125, 0.375, 0.0, 0.625, 0.5, 0.75, 0.5, 0.75, 0.625, 0.625, 0.625, 0.75, 0.5, 0.875, 0.5, 0.875, 0.625, 0.75, 0.625, 0.75, 0.625, 0.875, 0.625, 0.875, 0.75, 0.75, 0.75, 0.625, 0.625, 0.75, 0.625, 0.75, 0.75, 0.625, 0.75, 0.375, 0.125, 0.375, 0.25, 0.375, 0.25, 0.375, 0.125, 0.375, 0.375, 0.375, 0.5, 0.375, 0.5, 0.375, 0.375, 0.375, 0.625, 0.375, 0.75, 0.375, 0.75, 0.375, 0.625, 0.375, 0.875, 0.375, 1.0, 0.375, 1.0, 0.375, 0.875, 0.375, 0.125, 0.375, 0.25, 0.375, 0.25, 0.375, 0.125, 0.375, 0.875, 0.375, 1.0, 0.375, 1.0, 0.375, 0.875, 0.375, 0.25, 0.375, 0.375, 0.375, 0.375, 0.375, 0.25, 0.375, 0.5, 0.0, 0.0, 0.375, 0.625, 0.125, 0.5, 0.25, 0.5, 0.25, 0.625, 0.125, 0.625, 0.25, 0.5, 0.375, 0.5, 0.375, 0.625, 0.25, 0.625, 0.25, 0.625, 0.375, 0.625, 0.375, 0.75, 0.25, 0.75, 0.125, 0.625, 0.25, 0.625, 0.25, 0.75, 0.125, 0.75, 0.375, 0.75, 0.375, 0.875, 0.375, 0.875, 0.375, 0.75, 0.375, 0.5, 0.375, 0.625, 0.375, 0.625, 0.375, 0.5, 0.375, 0.25, 0.375, 0.375, 0.375, 0.375, 0.375, 0.25, 0.375, 0.0, 0.375, 0.125, 0.375, 0.125, 0.375, 0.0, 0.375, 0.75, 0.375, 0.75, 0.375, 0.75, 0.375, 0.625, 0.375, 0.625, 0.375, 0.75, 0.375, 0.75, 0.375, 0.5, 0.375, 0.5, 0.375, 0.625, 0.375, 0.625, 0.375, 0.5, 0.375, 0.5, 0.375, 0.5, 0.0, 0.0, 0.375, 0.5, 0.375, 0.5, 0.0, 0.0, 0.375, 0.625, 0.0, 0.0, 0.375, 0.75, 0.375, 0.75, 0.0, 0.0, 0.0, 0.0, 0.375, 0.75, 0.375, 0.625, 0.375, 0.75, 0.0, 0.0, 0.375, 0.0, 0.5, 0.0, 0.5, 0.125, 0.375, 0.125, 0.5, 0.0, 0.625, 0.0, 0.625, 0.125, 0.5, 0.125, 0.5, 0.125, 0.625, 0.125, 0.625, 0.25, 0.5, 0.25, 0.375, 0.125, 0.5, 0.125, 0.5, 0.25, 0.375, 0.25, 0.375, 0.25, 0.5, 0.25, 0.5, 0.375, 0.375, 0.375, 0.5, 0.25, 0.625, 0.25, 0.625, 0.375, 0.5, 0.375, 0.5, 0.375, 0.625, 0.375, 0.625, 0.5, 0.5, 0.5, 0.375, 0.375, 0.5, 0.375, 0.5, 0.5, 0.375, 0.5, 0.375, 0.5, 0.5, 0.5, 0.5, 0.625, 0.375, 0.625, 0.5, 0.5, 0.625, 0.5, 0.625, 0.625, 0.5, 0.625, 0.5, 0.625, 0.625, 0.625, 0.625, 0.75, 0.5, 0.75, 0.375, 0.625, 0.5, 0.625, 0.5, 0.75, 0.375, 0.75, 0.375, 0.75, 0.5, 0.75, 0.5, 0.875, 0.375, 0.875, 0.5, 0.75, 0.625, 0.75, 0.625, 0.875, 0.5, 0.875, 0.5, 0.875, 0.625, 0.875, 0.625, 1.0, 0.5, 1.0, 0.375, 0.875, 0.5, 0.875, 0.5, 1.0, 0.375, 1.0, 0.375, 0.5, 0.375, 0.625, 0.0, 0.0, 0.375, 0.375, 0.375, 0.5, 0.375, 0.5, 0.375, 0.375, 0.375, 0.75, 0.375, 0.875, 0.375, 0.875, 0.375, 0.75, 0.375, 0.0, 0.375, 0.125, 0.375, 0.125, 0.375, 0.0, 0.625, 0.5, 0.75, 0.5, 0.75, 0.625, 0.625, 0.625, 0.75, 0.5, 0.875, 0.5, 0.875, 0.625, 0.75, 0.625, 0.75, 0.625, 0.875, 0.625, 0.875, 0.75, 0.75, 0.75, 0.625, 0.625, 0.75, 0.625, 0.75, 0.75, 0.625, 0.75, 0.375, 0.125, 0.375, 0.25, 0.375, 0.25, 0.375, 0.125, 0.375, 0.375, 0.375, 0.5, 0.375, 0.5, 0.375, 0.375, 0.375, 0.625, 0.375, 0.75, 0.375, 0.75, 0.375, 0.625, 0.375, 0.875, 0.375, 1.0, 0.375, 1.0, 0.375, 0.875, 0.375, 0.125, 0.375, 0.25, 0.375, 0.25, 0.375, 0.125, 0.375, 0.875, 0.375, 1.0, 0.375, 1.0, 0.375, 0.875, 0.375, 0.25, 0.375, 0.375, 0.375, 0.375, 0.375, 0.25, 0.375, 0.5, 0.0, 0.0, 0.375, 0.625, 0.125, 0.5, 0.25, 0.5, 0.25, 0.625, 0.125, 0.625, 0.25, 0.5, 0.375, 0.5, 0.375, 0.625, 0.25, 0.625, 0.25, 0.625, 0.375, 0.625, 0.375, 0.75, 0.25, 0.75, 0.125, 0.625, 0.25, 0.625, 0.25, 0.75, 0.125, 0.75, 0.375, 0.75, 0.375, 0.875, 0.375, 0.875, 0.375, 0.75, 0.375, 0.5, 0.375, 0.625, 0.375, 0.625, 0.375, 0.5, 0.375, 0.25, 0.375, 0.375, 0.375, 0.375, 0.375, 0.25, 0.375, 0.0, 0.375, 0.125, 0.375, 0.125, 0.375, 0.0, 0.375, 0.75, 0.375, 0.75, 0.375, 0.75, 0.375, 0.625, 0.375, 0.625, 0.375, 0.75, 0.375, 0.75, 0.375, 0.5, 0.375, 0.5, 0.375, 0.625, 0.375, 0.625, 0.375, 0.5, 0.375, 0.5, 0.375, 0.5, 0.0, 0.0, 0.375, 0.5, 0.375, 0.5, 0.0, 0.0, 0.375, 0.625, 0.0, 0.0, 0.375, 0.75, 0.375, 0.75, 0.0, 0.0, 0.0, 0.0, 0.375, 0.75, 0.375, 0.625, 0.375, 0.75, 0.0, 0.0, 0.375, 0.0, 0.5, 0.0, 0.5, 0.125, 0.375, 0.125, 0.5, 0.0, 0.625, 0.0, 0.625, 0.125, 0.5, 0.125, 0.5, 0.125, 0.625, 0.125, 0.625, 0.25, 0.5, 0.25, 0.375, 0.125, 0.5, 0.125, 0.5, 0.25, 0.375, 0.25, 0.375, 0.25, 0.5, 0.25, 0.5, 0.375, 0.375, 0.375, 0.5, 0.25, 0.625, 0.25, 0.625, 0.375, 0.5, 0.375, 0.5, 0.375, 0.625, 0.375, 0.625, 0.5, 0.5, 0.5, 0.375, 0.375, 0.5, 0.375, 0.5, 0.5, 0.375, 0.5, 0.375, 0.5, 0.5, 0.5, 0.5, 0.625, 0.375, 0.625, 0.5, 0.5, 0.625, 0.5, 0.625, 0.625, 0.5, 0.625, 0.5, 0.625, 0.625, 0.625, 0.625, 0.75, 0.5, 0.75, 0.375, 0.625, 0.5, 0.625, 0.5, 0.75, 0.375, 0.75, 0.375, 0.75, 0.5, 0.75, 0.5, 0.875, 0.375, 0.875, 0.5, 0.75, 0.625, 0.75, 0.625, 0.875, 0.5, 0.875, 0.5, 0.875, 0.625, 0.875, 0.625, 1.0, 0.5, 1.0, 0.375, 0.875, 0.5, 0.875, 0.5, 1.0, 0.375, 1.0, 0.375, 0.5, 0.375, 0.625, 0.0, 0.0, 0.375, 0.375, 0.375, 0.5, 0.375, 0.5, 0.375, 0.375, 0.375, 0.75, 0.375, 0.875, 0.375, 0.875, 0.375, 0.75, 0.375, 0.0, 0.375, 0.125, 0.375, 0.125, 0.375, 0.0, 0.625, 0.5, 0.75, 0.5, 0.75, 0.625, 0.625, 0.625, 0.75, 0.5, 0.875, 0.5, 0.875, 0.625, 0.75, 0.625, 0.75, 0.625, 0.875, 0.625, 0.875, 0.75, 0.75, 0.75, 0.625, 0.625, 0.75, 0.625, 0.75, 0.75, 0.625, 0.75, 0.375, 0.125, 0.375, 0.25, 0.375, 0.25, 0.375, 0.125, 0.375, 0.375, 0.375, 0.5, 0.375, 0.5, 0.375, 0.375, 0.375, 0.625, 0.375, 0.75, 0.375, 0.75, 0.375, 0.625, 0.375, 0.875, 0.375, 1.0, 0.375, 1.0, 0.375, 0.875, 0.375, 0.125, 0.375, 0.25, 0.375, 0.25, 0.375, 0.125, 0.375, 0.875, 0.375, 1.0, 0.375, 1.0, 0.375, 0.875, 0.375, 0.25, 0.375, 0.375, 0.375, 0.375, 0.375, 0.25, 0.375, 0.5, 0.0, 0.0, 0.375, 0.625, 0.125, 0.5, 0.25, 0.5, 0.25, 0.625, 0.125, 0.625, 0.25, 0.5, 0.375, 0.5, 0.375, 0.625, 0.25, 0.625, 0.25, 0.625, 0.375, 0.625, 0.375, 0.75, 0.25, 0.75, 0.125, 0.625, 0.25, 0.625, 0.25, 0.75, 0.125, 0.75, 0.375, 0.75, 0.375, 0.875, 0.375, 0.875, 0.375, 0.75, 0.375, 0.5, 0.375, 0.625, 0.375, 0.625, 0.375, 0.5, 0.375, 0.25, 0.375, 0.375, 0.375, 0.375, 0.375, 0.25, 0.375, 0.0, 0.375, 0.125, 0.375, 0.125, 0.375, 0.0, 0.375, 0.75, 0.375, 0.75, 0.375, 0.75, 0.375, 0.625, 0.375, 0.625, 0.375, 0.75, 0.375, 0.75, 0.375, 0.5, 0.375, 0.5, 0.375, 0.625, 0.375, 0.625, 0.375, 0.5, 0.375, 0.5, 0.375, 0.5, 0.0, 0.0, 0.375, 0.5, 0.375, 0.5, 0.0, 0.0, 0.375, 0.625, 0.0, 0.0, 0.375, 0.75, 0.375, 0.75, 0.0, 0.0, 0.0, 0.0, 0.375, 0.75, 0.375, 0.625, 0.375, 0.75, 0.0, 0.0])
me_cube_003.update()
me_cube_004 = bpy.data.meshes.new('Cube.004')
me_cube_004.from_pydata([(0.05975, -0.1248, 0.2761), (0.092, -0.1674, 0.3437), (0.007044, -0.06652, 0.338), (0.0393, -0.1092, 0.4056), (0.1153, -0.0603, 0.2996), (0.1475, -0.103, 0.3672), (0.08335, -0.002036, 0.3422), (0.1156, -0.0447, 0.4099), (-0.002267, -0.1951, 0.215), (0.02449, -0.2405, 0.2681), (-0.03328, -0.1157, 0.3069), (-0.006527, -0.1611, 0.36), (0.07369, -0.1286, 0.253), (0.1004, -0.174, 0.3061), (0.0357, -0.06869, 0.3089), (0.06246, -0.1141, 0.362), (-0.008826, -0.1125, 0.3091), (-0.003138, -0.1688, 0.3465), (-0.002268, -0.01957, 0.3891), (0.00342, -0.07595, 0.4264), (0.049, -0.09007, 0.3117), (0.05469, -0.1465, 0.349), (0.05556, 0.002826, 0.3917), (0.06125, -0.05356, 0.429)], [], [(0, 1, 3, 2), (2, 3, 7, 6), (6, 7, 5, 4), (4, 5, 1, 0), (2, 6, 4, 0), (7, 3, 1, 5), (8, 9, 11, 10), (10, 11, 15, 14), (14, 15, 13, 12), (12, 13, 9, 8), (10, 14, 12, 8), (15, 11, 9, 13), (16, 17, 19, 18), (18, 19, 23, 22), (22, 23, 21, 20), (20, 21, 17, 16), (18, 22, 20, 16), (23, 19, 17, 21)])
me_cube_004.polygons.foreach_set('use_smooth', [True] * 18)
_uv = me_cube_004.uv_layers.new(name='UVMap')
_uv.uv.foreach_set('vector', [0.375, 0.0, 0.625, 0.0, 0.625, 0.25, 0.375, 0.25, 0.375, 0.25, 0.625, 0.25, 0.625, 0.5, 0.375, 0.5, 0.375, 0.5, 0.625, 0.5, 0.625, 0.75, 0.375, 0.75, 0.375, 0.75, 0.625, 0.75, 0.625, 1.0, 0.375, 1.0, 0.125, 0.5, 0.375, 0.5, 0.375, 0.75, 0.125, 0.75, 0.625, 0.5, 0.875, 0.5, 0.875, 0.75, 0.625, 0.75, 0.375, 0.0, 0.625, 0.0, 0.625, 0.25, 0.375, 0.25, 0.375, 0.25, 0.625, 0.25, 0.625, 0.5, 0.375, 0.5, 0.375, 0.5, 0.625, 0.5, 0.625, 0.75, 0.375, 0.75, 0.375, 0.75, 0.625, 0.75, 0.625, 1.0, 0.375, 1.0, 0.125, 0.5, 0.375, 0.5, 0.375, 0.75, 0.125, 0.75, 0.625, 0.5, 0.875, 0.5, 0.875, 0.75, 0.625, 0.75, 0.375, 0.0, 0.625, 0.0, 0.625, 0.25, 0.375, 0.25, 0.375, 0.25, 0.625, 0.25, 0.625, 0.5, 0.375, 0.5, 0.375, 0.5, 0.625, 0.5, 0.625, 0.75, 0.375, 0.75, 0.375, 0.75, 0.625, 0.75, 0.625, 1.0, 0.375, 1.0, 0.125, 0.5, 0.375, 0.5, 0.375, 0.75, 0.125, 0.75, 0.625, 0.5, 0.875, 0.5, 0.875, 0.75, 0.625, 0.75])
me_cube_004.update()

# ---- objects
ob_cube = bpy.data.objects.new('Cube', me_cube_001)
ob_cube_001 = bpy.data.objects.new('Cube.001', me_cube_002)
ob_beziercurve = bpy.data.objects.new('BezierCurve', me_beziercurve)
ob_cube_002 = bpy.data.objects.new('Cube.002', me_cube_003)
ob_cube_003 = bpy.data.objects.new('Cube.003', me_cube_004)

# ---- transforms, parenting, visibility, modifiers, constraints
ob_cube.location = (0.0, 0.0, 0.0)
_m = ob_cube.modifiers.new('Subdivision', 'SUBSURF')
ob_cube_001.location = (0.0, 0.0, 0.0)
_m = ob_cube_001.modifiers.new('Subdivision', 'SUBSURF')
ob_beziercurve.location = (0.0, 0.0, 0.0)
_m = ob_beziercurve.modifiers.new('Mirror', 'MIRROR')
ob_cube_002.location = (0.0, 0.0, 0.0)
_m = ob_cube_002.modifiers.new('Subdivision', 'SUBSURF')
_m = ob_cube_002.modifiers.new('Mirror', 'MIRROR')
ob_cube_003.location = (0.0, 0.0, 0.0)
_m = ob_cube_003.modifiers.new('Subdivision', 'SUBSURF')
_m = ob_cube_003.modifiers.new('Mirror', 'MIRROR')

# ---- collection membership
col_collection.objects.link(ob_cube)
col_collection.objects.link(ob_cube_001)
col_collection.objects.link(ob_beziercurve)
col_collection.objects.link(ob_cube_002)
col_collection.objects.link(ob_cube_003)

# ---- scene / render settings (as saved in the file)
scene.frame_start = 1; scene.frame_end = 250; scene.frame_set(0)
scene.render.engine = 'BLENDER_EEVEE_NEXT'
scene.cycles.sampling_pattern = 'TABULATED_SOBOL'
bpy.context.view_layer.update()

# ---- added for rendering (the .blend has no active camera and no usable light): camera, sun
cam_auto = bpy.data.cameras.new('AutoCamera')
cam_auto.lens = 50.0
cam_auto.sensor_width = 36.0
cam_auto.clip_end = 1000.0
ob_auto_camera = bpy.data.objects.new('AutoCamera', cam_auto)
scene.collection.objects.link(ob_auto_camera)
ob_auto_camera.location = (1.67314, -1.68411, 1.72091)
ob_auto_camera.rotation_euler = (1.09748, -7.21219e-08, 0.694738)
scene.camera = ob_auto_camera
light_auto_sun = bpy.data.lights.new('AutoSun', 'SUN')
light_auto_sun.energy = 3.0
light_auto_sun.angle = 0.0523599
ob_auto_sun = bpy.data.objects.new('AutoSun', light_auto_sun)
scene.collection.objects.link(ob_auto_sun)
ob_auto_sun.rotation_euler = (0.872665, 0.174533, 0.523599)
bpy.context.view_layer.update()
